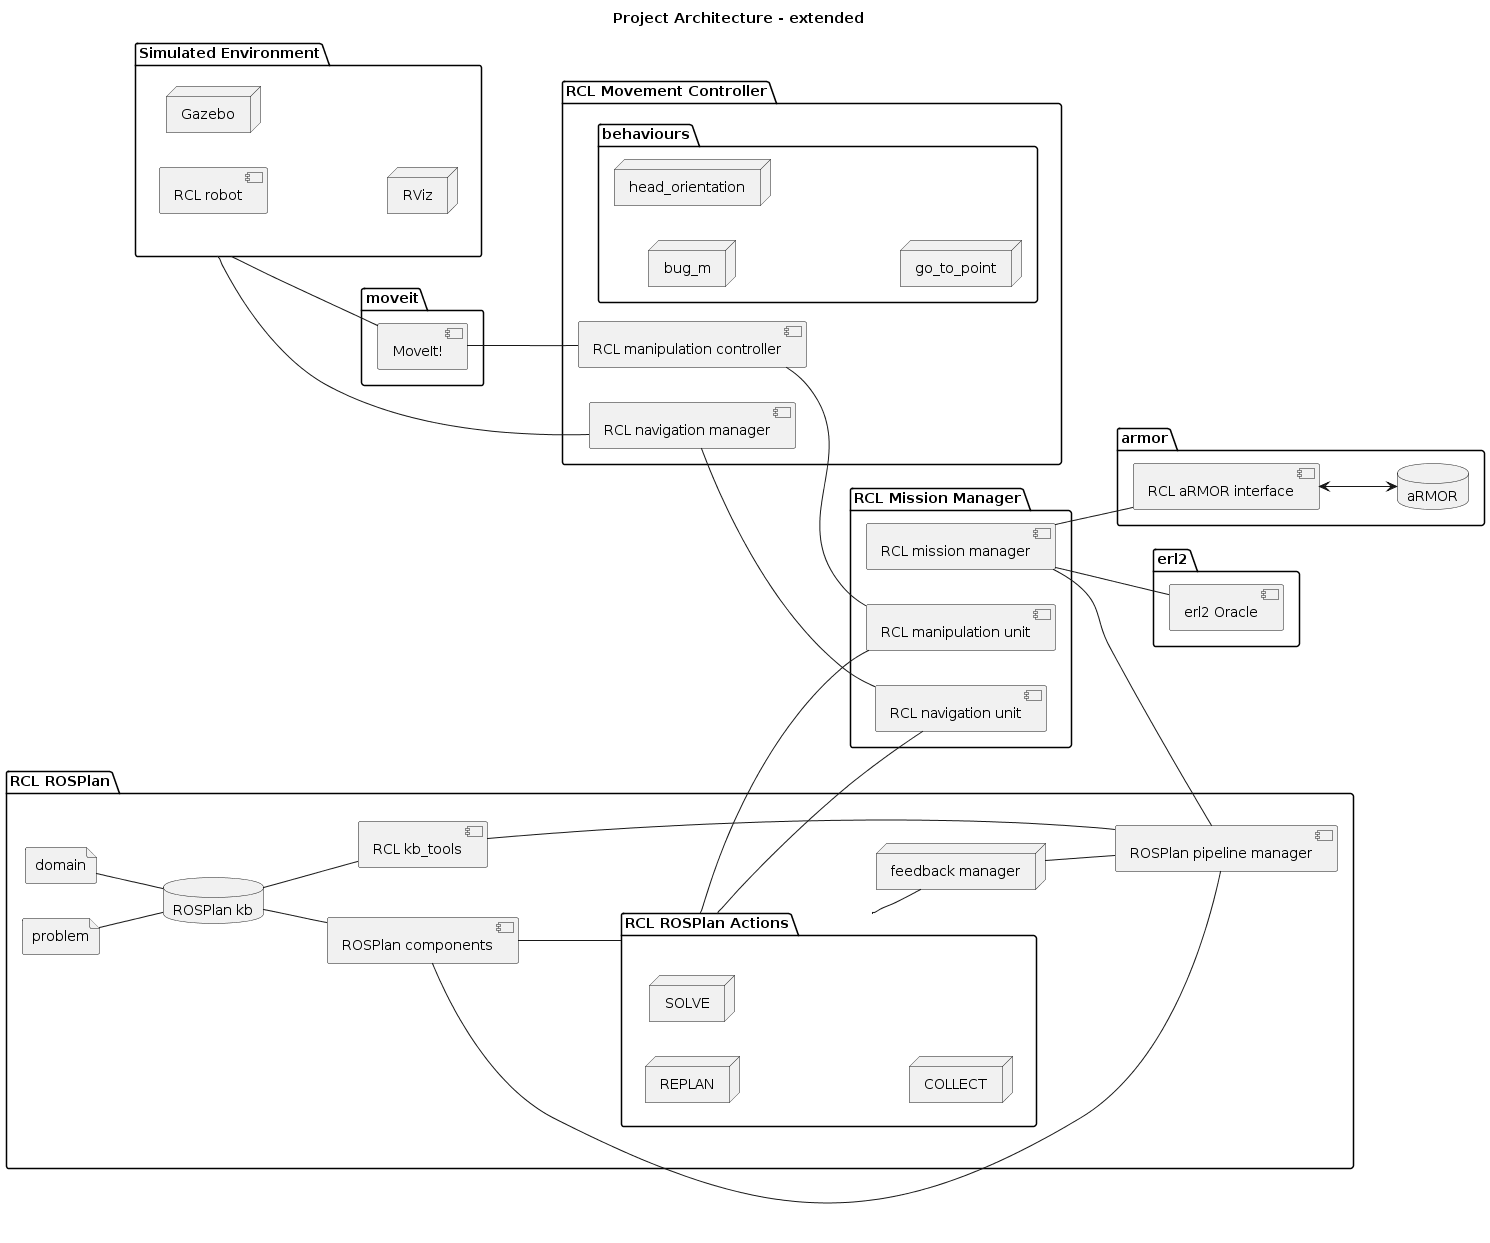

The diagram above was rendered by PlantUML. Its source (embedded in the PNG):
@startuml

''' INFOS
title Project Architecture - extended
left to right direction


''' COMPONENTS
package armor{
database "aRMOR" as ARMOR
component "RCL aRMOR interface" as RCL_ARMOR
}

package "RCL Mission Manager"{
component "RCL mission manager" as MISSION_MANAGER
component "RCL manipulation unit" as MANIP_UNIT
component "RCL navigation unit" as NAV_UNIT
}

package "RCL ROSPlan" {
component "ROSPlan pipeline manager" as ROSPLAN
component "RCL kb_tools" as RCL_KBTOOLS
database "ROSPlan kb" as ROSPLANKB
component "ROSPlan components" as ROSPLAN_COMPONENTS
file "domain" as DOMAIN
file "problem" as PROBLEM
node "feedback manager" as FEEDBACK
package "RCL ROSPlan Actions" as ROSPLAN_ACTIONS {
node REPLAN
node SOLVE
node COLLECT
}
}

package "erl2"{
component "erl2 Oracle" as ORACLE
}

package "Simulated Environment" as ENVIRONMENT {
component "RCL robot"
node "Gazebo"
node "RViz"
}

package moveit {
component "MoveIt!" as MOVEIT
}

package "RCL Movement Controller" {
component "RCL navigation manager" as MOVEMENT
component "RCL manipulation controller" as MANIPULATION

package behaviours {
node "bug_m"
node "head_orientation"
node "go_to_point"
}

}

''' CONNECTIONS
ENVIRONMENT -- MOVEIT
MOVEIT -- MANIPULATION

ENVIRONMENT -- MOVEMENT

MANIPULATION -- MANIP_UNIT
MOVEMENT -- NAV_UNIT

MISSION_MANAGER -- RCL_ARMOR
RCL_ARMOR <--> ARMOR

MISSION_MANAGER -- ROSPLAN

MISSION_MANAGER -- ORACLE

PROBLEM -- ROSPLANKB
DOMAIN -- ROSPLANKB
ROSPLANKB -- ROSPLAN_COMPONENTS
ROSPLAN_COMPONENTS -- ROSPLAN 
ROSPLAN_COMPONENTS --ROSPLAN_ACTIONS
ROSPLAN_ACTIONS -- FEEDBACK
FEEDBACK -- ROSPLAN
ROSPLANKB -- RCL_KBTOOLS
RCL_KBTOOLS -- ROSPLAN

ROSPLAN_ACTIONS -- NAV_UNIT
ROSPLAN_ACTIONS -- MANIP_UNIT

@enduml